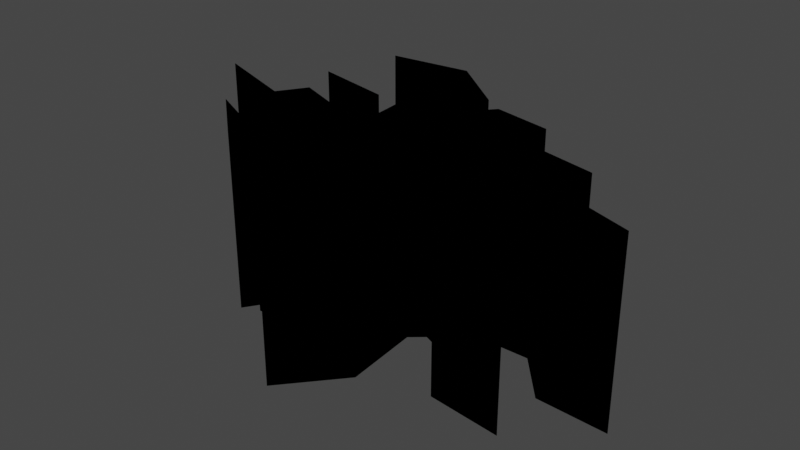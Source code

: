 # Source: Ground_Crack.blend  (saved by Blender 2.90.8; exported with 4.5.12 LTS)
import bpy
from mathutils import Matrix  # noqa: F401  (used for matrix-valued properties, if any)

bpy.ops.wm.read_factory_settings(use_empty=True)
scene = bpy.context.scene
scene.name = 'Scene'

# ---- collections
col_collection = bpy.data.collections.new('Collection'); scene.collection.children.link(col_collection)
col_ground_crack_svg = bpy.data.collections.new('Ground Crack.svg'); scene.collection.children.link(col_ground_crack_svg)
col_ground_crack_svg_001 = bpy.data.collections.new('Ground Crack.svg.001'); scene.collection.children.link(col_ground_crack_svg_001)

# ---- materials (node trees are filled in below, after node groups)
mat_svgmat_001 = bpy.data.materials.new('SVGMat.001')
mat_svgmat_001.use_transparent_shadow = False
mat_svgmat_001.diffuse_color = (0.0, 0.0, 0.0, 1.0)

# ---- material node trees

# ---- world
world_world = bpy.data.worlds.new('World'); scene.world = world_world
world_world.use_nodes = True; world_world.node_tree.nodes.clear()
_N = world_world.node_tree.nodes; _L = world_world.node_tree.links
n0 = _N.new('ShaderNodeOutputWorld'); n0.name = 'World Output'; n0.location = (300, 300)
n1 = _N.new('ShaderNodeBackground'); n1.name = 'Background'; n1.location = (10, 300)
n1.inputs[0].default_value = (0.05088, 0.05088, 0.05088, 1.0)
_L.new(n1.outputs[0], n0.inputs[0])
n0.is_active_output = True
world_world.color = (0.05088, 0.05088, 0.05088)
world_world.use_sun_shadow = False
world_world.sun_shadow_jitter_overblur = 0.0

# ---- meshes
me_curve_001 = bpy.data.meshes.new('Curve.001')
me_curve_001.from_pydata([(-0.04436, 0.1842, 0.0), (0.02769, 0.1258, 0.0), (0.01702, 0.07253, 0.0), (0.05036, 0.1114, 0.0), (0.1171, 0.09715, 0.0), (0.06768, 0.09497, 0.0), (0.05283, 0.07133, 0.0), (0.2055, 0.03629, 0.0), (0.2089, 0.02299, 0.0), (0.2198, -0.0192, 0.0), (0.2867, -0.04227, 0.0), (0.2081, -0.03859, 0.0), (0.1654, 0.01131, 0.0), (0.07532, 0.01076, 0.0), (0.1389, -0.01635, 0.0), (0.1513, -0.07739, 0.0), (0.213, -0.1072, 0.0), (0.1318, -0.09839, 0.0), (0.1171, -0.04375, 0.0), (0.06591, -0.02177, 0.0), (0.05087, -0.03469, 0.0), (0.05756, -0.1205, 0.0), (0.002642, -0.1842, 0.0), (0.03344, -0.1245, 0.0), (0.02736, -0.0439, 0.0), (0.01034, -0.1027, 0.0), (-0.1007, -0.09388, 0.0), (-0.008177, -0.06821, 0.0), (0.0005835, -0.0307, 0.0), (-0.04469, -0.0239, 0.0), (-0.08315, -0.04735, 0.0), (-0.1201, -0.1027, 0.0), (-0.1848, -0.04654, 0.0), (-0.1247, -0.07508, 0.0), (-0.1057, -0.02412, 0.0), (-0.1328, -0.001906, 0.0), (-0.145, -0.02662, 0.0), (-0.1926, -0.001242, 0.0), (-0.2616, 0.03744, 0.0), (-0.1619, 0.002098, 0.0), (-0.156, 0.01132, 0.0), (-0.1419, 0.03405, 0.0), (-0.08997, 0.01361, 0.0), (-0.08424, 0.05285, 0.0), (-0.1618, 0.08488, 0.0), (-0.0703, 0.06466, 0.0), (-0.0611, 0.02245, 0.0), (-0.03624, 0.02617, 0.0), (-0.04019, 0.07181, 0.0), (-0.0172, 0.1156, 0.0), (-0.05469, 0.1637, 0.0), (-0.1396, 0.1741, 0.0), (-0.04436, 0.1842, -1.012), (0.02769, 0.1258, -1.012), (0.01702, 0.07253, -1.012), (0.05036, 0.1114, -1.012), (0.1171, 0.09715, -1.012), (0.06768, 0.09497, -1.012), (0.05283, 0.07133, -1.012), (0.2055, 0.03629, -1.012), (0.2089, 0.02299, -1.012), (0.2198, -0.0192, -1.012), (0.2867, -0.04227, -1.012), (0.2081, -0.03859, -1.012), (0.1654, 0.01131, -1.012), (0.07532, 0.01076, -1.012), (0.1389, -0.01635, -1.012), (0.1513, -0.07739, -1.012), (0.213, -0.1072, -1.012), (0.1318, -0.09839, -1.012), (0.1171, -0.04375, -1.012), (0.06591, -0.02177, -1.012), (0.05087, -0.03469, -1.012), (0.05756, -0.1205, -1.012), (0.002642, -0.1842, -1.012), (0.03344, -0.1245, -1.012), (0.02736, -0.0439, -1.012), (0.01034, -0.1027, -1.012), (-0.1007, -0.09388, -1.012), (-0.008177, -0.06821, -1.012), (0.0005835, -0.0307, -1.012), (-0.04469, -0.0239, -1.012), (-0.08315, -0.04735, -1.012), (-0.1201, -0.1027, -1.012), (-0.1848, -0.04654, -1.012), (-0.1247, -0.07508, -1.012), (-0.1057, -0.02412, -1.012), (-0.1328, -0.001906, -1.012), (-0.145, -0.02662, -1.012), (-0.1926, -0.001242, -1.012), (-0.2616, 0.03744, -1.012), (-0.1619, 0.002098, -1.012), (-0.156, 0.01132, -1.012), (-0.1419, 0.03405, -1.012), (-0.08997, 0.01361, -1.012), (-0.08424, 0.05285, -1.012), (-0.1618, 0.08488, -1.012), (-0.0703, 0.06466, -1.012), (-0.0611, 0.02245, -1.012), (-0.03624, 0.02617, -1.012), (-0.04019, 0.07181, -1.012), (-0.0172, 0.1156, -1.012), (-0.05469, 0.1637, -1.012), (-0.1396, 0.1741, -1.012)], [], [(32, 31, 83, 84), (21, 20, 72, 73), (14, 13, 65, 66), (7, 6, 58, 59), (24, 23, 75, 76), (12, 11, 63, 64), (26, 25, 77, 78), (48, 47, 99, 100), (16, 15, 67, 68), (47, 46, 98, 99), (17, 16, 68, 69), (10, 9, 61, 62), (43, 42, 94, 95), (22, 21, 73, 74), (20, 19, 71, 72), (0, 51, 103, 52), (23, 22, 74, 75), (29, 28, 80, 81), (8, 7, 59, 60), (51, 50, 102, 103), (42, 41, 93, 94), (41, 40, 92, 93), (1, 0, 52, 53), (30, 29, 81, 82), (50, 49, 101, 102), (11, 10, 62, 63), (34, 33, 85, 86), (2, 1, 53, 54), (13, 12, 64, 65), (4, 3, 55, 56), (19, 18, 70, 71), (40, 39, 91, 92), (28, 27, 79, 80), (5, 4, 56, 57), (39, 38, 90, 91), (3, 2, 54, 55), (15, 14, 66, 67), (49, 48, 100, 101), (9, 8, 60, 61), (6, 5, 57, 58), (25, 24, 76, 77), (38, 37, 89, 90), (33, 32, 84, 85), (45, 44, 96, 97), (18, 17, 69, 70), (37, 36, 88, 89), (44, 43, 95, 96), (31, 30, 82, 83), (36, 35, 87, 88), (27, 26, 78, 79), (35, 34, 86, 87), (46, 45, 97, 98)])
_uv = me_curve_001.uv_layers.new(name='UVMap')
_uv.uv.foreach_set('vector', [0.2375, 0.9991, 0.2636, 0.9991, 0.2636, 0.002463, 0.2375, 0.002463, 0.4755, 0.9991, 0.5017, 0.9991, 0.5017, 0.002463, 0.4755, 0.002463, 0.6066, 0.9991, 0.6276, 0.9991, 0.6276, 0.002463, 0.6066, 0.002463, 0.7379, 0.9991, 0.7856, 0.9991, 0.7856, 0.002463, 0.7379, 0.002463, 0.4049, 0.9991, 0.4295, 0.9991, 0.4295, 0.002463, 0.4049, 0.002463, 0.655, 0.9991, 0.675, 0.9991, 0.675, 0.002463, 0.655, 0.002463, 0.3524, 0.9991, 0.3863, 0.9991, 0.3863, 0.002463, 0.3524, 0.002463, 0.979, 0.9991, 0.9929, 0.9991, 0.9929, 0.002463, 0.979, 0.002463, 0.5668, 0.9991, 0.5876, 0.9991, 0.5876, 0.002463, 0.5668, 0.002463, 0.9929, 0.9991, 1.001, 0.9991, 1.001, 0.002463, 0.9929, 0.002463, 0.5419, 0.9991, 0.5668, 0.9991, 0.5668, 0.002463, 0.5419, 0.002463, 0.6989, 0.9991, 0.7205, 0.9991, 0.7205, 0.002463, 0.6989, 0.002463, 0.06851, 0.9991, 0.08058, 0.9991, 0.08058, 0.002463, 0.06851, 0.002463, 0.4499, 0.9991, 0.4755, 0.9991, 0.4755, 0.002463, 0.4499, 0.002463, 0.5017, 0.9991, 0.5078, 0.9991, 0.5078, 0.002463, 0.5017, 0.002463, 0.8902, 0.9991, 0.9193, 0.9991, 0.9193, 0.002463, 0.8902, 0.002463, 0.4295, 0.9991, 0.4499, 0.9991, 0.4499, 0.002463, 0.4295, 0.002463, 0.2975, 0.9991, 0.3115, 0.9991, 0.3115, 0.002463, 0.2975, 0.002463, 0.7337, 0.9991, 0.7379, 0.9991, 0.7379, 0.002463, 0.7337, 0.002463, 0.9193, 0.9991, 0.9454, 0.9991, 0.9454, 0.002463, 0.9193, 0.002463, 0.08058, 0.9991, 0.09756, 0.9991, 0.09756, 0.002463, 0.08058, 0.002463, 0.09756, 0.9991, 0.1057, 0.9991, 0.1057, 0.002463, 0.09756, 0.002463, 0.862, 0.9991, 0.8902, 0.9991, 0.8902, 0.002463, 0.862, 0.002463, 0.2838, 0.9991, 0.2975, 0.9991, 0.2975, 0.002463, 0.2838, 0.002463, 0.9454, 0.9991, 0.964, 0.9991, 0.964, 0.002463, 0.9454, 0.002463, 0.675, 0.9991, 0.6989, 0.9991, 0.6989, 0.002463, 0.675, 0.002463, 0.2007, 0.9991, 0.2173, 0.9991, 0.2173, 0.002463, 0.2007, 0.002463, 0.8455, 0.9991, 0.862, 0.9991, 0.862, 0.002463, 0.8455, 0.002463, 0.6276, 0.9991, 0.655, 0.9991, 0.655, 0.002463, 0.6276, 0.002463, 0.8091, 0.9991, 0.8299, 0.9991, 0.8299, 0.002463, 0.8091, 0.002463, 0.5078, 0.9991, 0.5247, 0.9991, 0.5247, 0.002463, 0.5078, 0.002463, 0.1057, 0.9991, 0.109, 0.9991, 0.109, 0.002463, 0.1057, 0.002463, 0.3115, 0.9991, 0.3232, 0.9991, 0.3232, 0.002463, 0.3115, 0.002463, 0.7941, 0.9991, 0.8091, 0.9991, 0.8091, 0.002463, 0.7941, 0.002463, 0.109, 0.9991, 0.1412, 0.9991, 0.1412, 0.002463, 0.109, 0.002463, 0.8299, 0.9991, 0.8455, 0.9991, 0.8455, 0.002463, 0.8299, 0.002463, 0.5876, 0.9991, 0.6066, 0.9991, 0.6066, 0.002463, 0.5876, 0.002463, 0.964, 0.9991, 0.979, 0.9991, 0.979, 0.002463, 0.964, 0.002463, 0.7205, 0.9991, 0.7337, 0.9991, 0.7337, 0.002463, 0.7205, 0.002463, 0.7856, 0.9991, 0.7941, 0.9991, 0.7941, 0.002463, 0.7856, 0.002463, 0.3863, 0.9991, 0.4049, 0.9991, 0.4049, 0.002463, 0.3863, 0.002463, 0.1412, 0.9991, 0.1653, 0.9991, 0.1653, 0.002463, 0.1412, 0.002463, 0.2173, 0.9991, 0.2375, 0.9991, 0.2375, 0.002463, 0.2173, 0.002463, 0.01446, 0.9991, 0.04297, 0.9991, 0.04297, 0.002463, 0.01446, 0.002463, 0.5247, 0.9991, 0.5419, 0.9991, 0.5419, 0.002463, 0.5247, 0.002463, 0.1653, 0.9991, 0.1817, 0.9991, 0.1817, 0.002463, 0.1653, 0.002463, 0.04297, 0.9991, 0.06851, 0.9991, 0.06851, 0.002463, 0.04297, 0.002463, 0.2636, 0.9991, 0.2838, 0.9991, 0.2838, 0.002463, 0.2636, 0.002463, 0.1817, 0.9991, 0.1901, 0.9991, 0.1901, 0.002463, 0.1817, 0.002463, 0.3232, 0.9991, 0.3524, 0.9991, 0.3524, 0.002463, 0.3232, 0.002463, 0.1901, 0.9991, 0.2007, 0.9991, 0.2007, 0.002463, 0.1901, 0.002463, 0.001315, 0.9991, 0.01446, 0.9991, 0.01446, 0.002463, 0.001315, 0.002463])
me_curve_001.materials.append(mat_svgmat_001)
me_curve_001.use_remesh_fix_poles = True
me_curve_001.use_remesh_preserve_attributes = False
me_curve_001.use_mirror_vertex_groups = False
me_curve_001.update()
me_curve_002 = bpy.data.meshes.new('Curve.002')
me_curve_002.from_pydata([(-0.04436, 0.1842, 0.0), (0.02769, 0.1258, 0.0), (0.01702, 0.07253, 0.0), (0.05036, 0.1114, 0.0), (0.1171, 0.09715, 0.0), (0.06768, 0.09497, 0.0), (0.05283, 0.07133, 0.0), (0.2055, 0.03629, 0.0), (0.2089, 0.02299, 0.0), (0.2198, -0.0192, 0.0), (0.2867, -0.04227, 0.0), (0.2081, -0.03859, 0.0), (0.1654, 0.01131, 0.0), (0.07532, 0.01076, 0.0), (0.1389, -0.01635, 0.0), (0.1513, -0.07739, 0.0), (0.213, -0.1072, 0.0), (0.1318, -0.09839, 0.0), (0.1171, -0.04375, 0.0), (0.06591, -0.02177, 0.0), (0.05087, -0.03469, 0.0), (0.05756, -0.1205, 0.0), (0.002642, -0.1842, 0.0), (0.03344, -0.1245, 0.0), (0.02736, -0.0439, 0.0), (0.01034, -0.1027, 0.0), (-0.1007, -0.09388, 0.0), (-0.008177, -0.06821, 0.0), (0.0005835, -0.0307, 0.0), (-0.04469, -0.0239, 0.0), (-0.08315, -0.04735, 0.0), (-0.1201, -0.1027, 0.0), (-0.1848, -0.04654, 0.0), (-0.1247, -0.07508, 0.0), (-0.1057, -0.02412, 0.0), (-0.1328, -0.001906, 0.0), (-0.145, -0.02662, 0.0), (-0.1926, -0.001242, 0.0), (-0.2616, 0.03744, 0.0), (-0.1619, 0.002098, 0.0), (-0.156, 0.01132, 0.0), (-0.1419, 0.03405, 0.0), (-0.08997, 0.01361, 0.0), (-0.08424, 0.05285, 0.0), (-0.1618, 0.08488, 0.0), (-0.0703, 0.06466, 0.0), (-0.0611, 0.02245, 0.0), (-0.03624, 0.02617, 0.0), (-0.04019, 0.07181, 0.0), (-0.0172, 0.1156, 0.0), (-0.05469, 0.1637, 0.0), (-0.1396, 0.1741, 0.0)], [], [(50, 0, 51), (5, 3, 2, 6), (1, 0, 50, 49), (3, 5, 4), (9, 8, 12, 11), (2, 1, 49, 48), (43, 45, 44), (43, 46, 45), (6, 2, 48, 7), (42, 46, 43), (7, 48, 47, 46), (40, 42, 41), (7, 46, 42, 8), (8, 42, 40, 12), (35, 13, 37, 36), (39, 38, 37, 13), (30, 29, 34, 33), (11, 10, 9), (15, 18, 17, 16), (31, 30, 33, 32), (19, 14, 34, 29), (21, 20, 24, 23), (27, 24, 20, 28), (14, 19, 18, 15), (13, 35, 34, 14), (20, 19, 29, 28), (23, 22, 21), (25, 24, 27, 26), (13, 12, 40, 39)])
_uv = me_curve_002.uv_layers.new(name='UVMap')
_uv.uv.foreach_set('vector', [0.9127, 0.0, 0.009122, 0.0, 0.9437, 0.0, 0.1068, 0.0, 0.06093, 0.0, 0.04583, 0.0, 0.116, 0.0, 0.02694, 0.0, 0.009122, 0.0, 0.9127, 0.0, 0.8957, 0.0, 0.06093, 0.0, 0.1068, 0.0, 0.08923, 0.0, 0.1728, 0.0, 0.1574, 0.0, 0.2422, 0.0, 0.2197, 0.0, 0.04583, 0.0, 0.02694, 0.0, 0.8957, 0.0, 0.8838, 0.0, 0.7948, 0.0, 0.8383, 0.0, 0.8142, 0.0, 0.7948, 0.0, 0.8527, 0.0, 0.8383, 0.0, 0.116, 0.0, 0.04583, 0.0, 0.8838, 0.0, 0.1531, 0.0, 0.7751, 0.0, 0.8527, 0.0, 0.7948, 0.0, 0.1531, 0.0, 0.8838, 0.0, 0.8642, 0.0, 0.8527, 0.0, 0.7524, 0.0, 0.7751, 0.0, 0.7602, 0.0, 0.1531, 0.0, 0.8527, 0.0, 0.7751, 0.0, 0.1574, 0.0, 0.1574, 0.0, 0.7751, 0.0, 0.7524, 0.0, 0.2422, 0.0, 0.6805, 0.0, 0.2582, 0.0, 0.7021, 0.0, 0.6893, 0.0, 0.7494, 0.0, 0.7254, 0.0, 0.7021, 0.0, 0.2582, 0.0, 0.5996, 0.0, 0.5891, 0.0, 0.6668, 0.0, 0.6522, 0.0, 0.2197, 0.0, 0.1903, 0.0, 0.1728, 0.0, 0.2875, 0.0, 0.3537, 0.0, 0.3395, 0.0, 0.3075, 0.0, 0.6118, 0.0, 0.5996, 0.0, 0.6522, 0.0, 0.6362, 0.0, 0.3711, 0.0, 0.2737, 0.0, 0.6668, 0.0, 0.5891, 0.0, 0.4062, 0.0, 0.3801, 0.0, 0.484, 0.0, 0.4538, 0.0, 0.5576, 0.0, 0.484, 0.0, 0.3801, 0.0, 0.5692, 0.0, 0.2737, 0.0, 0.3711, 0.0, 0.3537, 0.0, 0.2875, 0.0, 0.2582, 0.0, 0.6805, 0.0, 0.6668, 0.0, 0.2737, 0.0, 0.3801, 0.0, 0.3711, 0.0, 0.5891, 0.0, 0.5692, 0.0, 0.4538, 0.0, 0.4338, 0.0, 0.4062, 0.0, 0.497, 0.0, 0.484, 0.0, 0.5576, 0.0, 0.5334, 0.0, 0.2582, 0.0, 0.2422, 0.0, 0.7524, 0.0, 0.7494, 0.0])
me_curve_002.materials.append(mat_svgmat_001)
me_curve_002.use_remesh_fix_poles = True
me_curve_002.use_remesh_preserve_attributes = False
me_curve_002.use_mirror_vertex_groups = False
me_curve_002.update()
me_curve_003 = bpy.data.meshes.new('Curve.003')
me_curve_003.from_pydata([(-0.04436, 0.1842, -1.012), (0.02769, 0.1258, -1.012), (0.01702, 0.07253, -1.012), (0.05036, 0.1114, -1.012), (0.1171, 0.09715, -1.012), (0.06768, 0.09497, -1.012), (0.05283, 0.07133, -1.012), (0.2055, 0.03629, -1.012), (0.2089, 0.02299, -1.012), (0.2198, -0.0192, -1.012), (0.2867, -0.04227, -1.012), (0.2081, -0.03859, -1.012), (0.1654, 0.01131, -1.012), (0.07532, 0.01076, -1.012), (0.1389, -0.01635, -1.012), (0.1513, -0.07739, -1.012), (0.213, -0.1072, -1.012), (0.1318, -0.09839, -1.012), (0.1171, -0.04375, -1.012), (0.06591, -0.02177, -1.012), (0.05087, -0.03469, -1.012), (0.05756, -0.1205, -1.012), (0.002642, -0.1842, -1.012), (0.03344, -0.1245, -1.012), (0.02736, -0.0439, -1.012), (0.01034, -0.1027, -1.012), (-0.1007, -0.09388, -1.012), (-0.008177, -0.06821, -1.012), (0.0005835, -0.0307, -1.012), (-0.04469, -0.0239, -1.012), (-0.08315, -0.04735, -1.012), (-0.1201, -0.1027, -1.012), (-0.1848, -0.04654, -1.012), (-0.1247, -0.07508, -1.012), (-0.1057, -0.02412, -1.012), (-0.1328, -0.001906, -1.012), (-0.145, -0.02662, -1.012), (-0.1926, -0.001242, -1.012), (-0.2616, 0.03744, -1.012), (-0.1619, 0.002098, -1.012), (-0.156, 0.01132, -1.012), (-0.1419, 0.03405, -1.012), (-0.08997, 0.01361, -1.012), (-0.08424, 0.05285, -1.012), (-0.1618, 0.08488, -1.012), (-0.0703, 0.06466, -1.012), (-0.0611, 0.02245, -1.012), (-0.03624, 0.02617, -1.012), (-0.04019, 0.07181, -1.012), (-0.0172, 0.1156, -1.012), (-0.05469, 0.1637, -1.012), (-0.1396, 0.1741, -1.012)], [], [(50, 0, 51), (5, 3, 2, 6), (1, 0, 50, 49), (3, 5, 4), (9, 8, 12, 11), (2, 1, 49, 48), (43, 45, 44), (43, 46, 45), (6, 2, 48, 7), (42, 46, 43), (7, 48, 47, 46), (40, 42, 41), (7, 46, 42, 8), (8, 42, 40, 12), (35, 13, 37, 36), (39, 38, 37, 13), (30, 29, 34, 33), (11, 10, 9), (15, 18, 17, 16), (31, 30, 33, 32), (19, 14, 34, 29), (21, 20, 24, 23), (27, 24, 20, 28), (14, 19, 18, 15), (13, 35, 34, 14), (20, 19, 29, 28), (23, 22, 21), (25, 24, 27, 26), (13, 12, 40, 39)])
_uv = me_curve_003.uv_layers.new(name='UVMap')
_uv.uv.foreach_set('vector', [0.3962, 0.7832, 0.4141, 0.8186, 0.2493, 0.8012, 0.6078, 0.6643, 0.5779, 0.6928, 0.5202, 0.6255, 0.5822, 0.6234, 0.5387, 0.7176, 0.4141, 0.8186, 0.3962, 0.7832, 0.461, 0.6999, 0.5779, 0.6928, 0.6078, 0.6643, 0.6932, 0.6681, 0.871, 0.4668, 0.8522, 0.5398, 0.7769, 0.5196, 0.8508, 0.4333, 0.5202, 0.6255, 0.5387, 0.7176, 0.461, 0.6999, 0.4213, 0.6242, 0.3451, 0.5914, 0.3692, 0.6119, 0.2109, 0.6468, 0.3451, 0.5914, 0.3851, 0.5389, 0.3692, 0.6119, 0.5822, 0.6234, 0.5202, 0.6255, 0.4213, 0.6242, 0.8462, 0.5628, 0.3352, 0.5236, 0.3851, 0.5389, 0.3451, 0.5914, 0.8462, 0.5628, 0.4213, 0.6242, 0.4281, 0.5453, 0.3851, 0.5389, 0.2209, 0.5196, 0.3352, 0.5236, 0.2453, 0.5589, 0.8462, 0.5628, 0.3851, 0.5389, 0.3352, 0.5236, 0.8522, 0.5398, 0.8522, 0.5398, 0.3352, 0.5236, 0.2209, 0.5196, 0.7769, 0.5196, 0.261, 0.4967, 0.6211, 0.5186, 0.1576, 0.4979, 0.2399, 0.454, 0.2108, 0.5036, 0.03829, 0.5648, 0.1576, 0.4979, 0.6211, 0.5186, 0.3469, 0.4181, 0.4135, 0.4587, 0.3079, 0.4583, 0.2751, 0.3702, 0.8508, 0.4333, 0.9868, 0.4269, 0.871, 0.4668, 0.7524, 0.3662, 0.6933, 0.4243, 0.7187, 0.3298, 0.8592, 0.3147, 0.2831, 0.3224, 0.3469, 0.4181, 0.2751, 0.3702, 0.1712, 0.4195, 0.6048, 0.4624, 0.7311, 0.4717, 0.3079, 0.4583, 0.4135, 0.4587, 0.5903, 0.2916, 0.5788, 0.44, 0.5381, 0.4241, 0.5486, 0.2846, 0.4766, 0.382, 0.5381, 0.4241, 0.5788, 0.44, 0.4918, 0.4469, 0.7311, 0.4717, 0.6048, 0.4624, 0.6933, 0.4243, 0.7524, 0.3662, 0.6211, 0.5186, 0.261, 0.4967, 0.3079, 0.4583, 0.7311, 0.4717, 0.5788, 0.44, 0.6048, 0.4624, 0.4135, 0.4587, 0.4918, 0.4469, 0.5486, 0.2846, 0.4953, 0.1813, 0.5903, 0.2916, 0.5087, 0.3224, 0.5381, 0.4241, 0.4766, 0.382, 0.3166, 0.3376, 0.6211, 0.5186, 0.7769, 0.5196, 0.2209, 0.5196, 0.2108, 0.5036])
me_curve_003.materials.append(mat_svgmat_001)
me_curve_003.use_remesh_fix_poles = True
me_curve_003.use_remesh_preserve_attributes = False
me_curve_003.use_mirror_vertex_groups = False
me_curve_003.update()

# ---- objects
ob_ground_crack_walls = bpy.data.objects.new('Ground Crack Walls', me_curve_001)
ob_ground_crack_top = bpy.data.objects.new('Ground Crack Top', me_curve_002)
ob_ground_crack_buttom = bpy.data.objects.new('Ground Crack Buttom', me_curve_003)

# ---- transforms, parenting, visibility, modifiers, constraints
ob_ground_crack_walls.location = (0.0, 0.0, 0.0)
ob_ground_crack_walls.scale = (5.0, 5.0, 1.0)
ob_ground_crack_walls.lineart.crease_threshold = 0.0
ob_ground_crack_top.location = (0.0, 0.0, 0.0)
ob_ground_crack_top.scale = (5.0, 5.0, 1.0)
ob_ground_crack_top.lineart.crease_threshold = 0.0
ob_ground_crack_buttom.location = (0.0, 0.0, 0.0)
ob_ground_crack_buttom.scale = (5.0, 5.0, 1.0)
ob_ground_crack_buttom.lineart.crease_threshold = 0.0

# ---- collection membership
col_ground_crack_svg_001.objects.link(ob_ground_crack_walls)
col_ground_crack_svg_001.objects.link(ob_ground_crack_top)
col_ground_crack_svg_001.objects.link(ob_ground_crack_buttom)

# ---- scene / render settings (as saved in the file)
scene.frame_start = 1; scene.frame_end = 250; scene.frame_set(30)
scene.render.engine = 'BLENDER_EEVEE_NEXT'
scene.cycles.use_denoising = False
scene.cycles.samples = 128
scene.cycles.sampling_pattern = 'TABULATED_SOBOL'
scene.cycles.use_adaptive_sampling = False
scene.cycles.use_light_tree = False
scene.view_settings.view_transform = 'Filmic'
bpy.context.view_layer.update()

# ---- added for rendering (the .blend has no active camera and no usable light): camera, sun
cam_auto = bpy.data.cameras.new('AutoCamera')
cam_auto.lens = 50.0
cam_auto.sensor_width = 36.0
cam_auto.clip_end = 1000.0
ob_auto_camera = bpy.data.objects.new('AutoCamera', cam_auto)
scene.collection.objects.link(ob_auto_camera)
ob_auto_camera.location = (3.2593, -3.83587, 2.05102)
ob_auto_camera.rotation_euler = (1.09748, -7.21219e-08, 0.694738)
scene.camera = ob_auto_camera
light_auto_sun = bpy.data.lights.new('AutoSun', 'SUN')
light_auto_sun.energy = 3.0
light_auto_sun.angle = 0.0523599
ob_auto_sun = bpy.data.objects.new('AutoSun', light_auto_sun)
scene.collection.objects.link(ob_auto_sun)
ob_auto_sun.rotation_euler = (0.872665, 0.174533, 0.523599)
bpy.context.view_layer.update()
